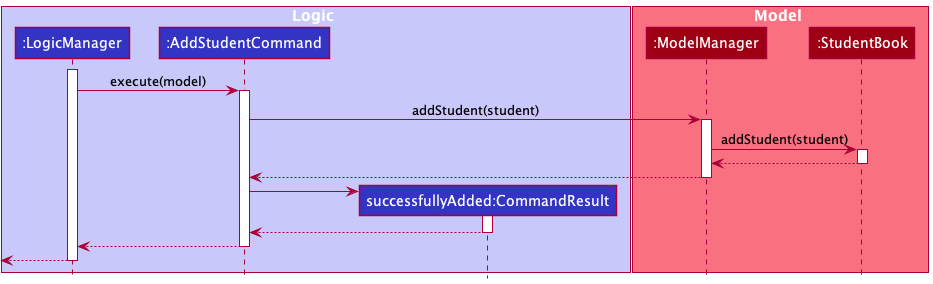

The diagram above was rendered by PlantUML. Its source (embedded in the PNG):
@startuml
!include style.puml

box Logic LOGIC_COLOR_T1
participant ":LogicManager" as LogicManager LOGIC_COLOR
participant ":AddStudentCommand" as AddStudentCommand LOGIC_COLOR
participant "successfullyAdded:CommandResult" as CommandResult LOGIC_COLOR
end box

box Model MODEL_COLOR_T1
participant ":ModelManager" as ModelManager MODEL_COLOR
participant ":StudentBook" as StudentBook MODEL_COLOR
end box

activate LogicManager

LogicManager -> AddStudentCommand : execute(model)
activate AddStudentCommand

AddStudentCommand -> ModelManager : addStudent(student)
activate ModelManager

ModelManager -> StudentBook : addStudent(student)
activate StudentBook

StudentBook --> ModelManager
deactivate StudentBook

ModelManager --> AddStudentCommand
deactivate ModelManager

create CommandResult
AddStudentCommand -> CommandResult
activate CommandResult

CommandResult --> AddStudentCommand
deactivate CommandResult

AddStudentCommand --> LogicManager
deactivate AddStudentCommand

<-- LogicManager
deactivate LogicManager

@enduml